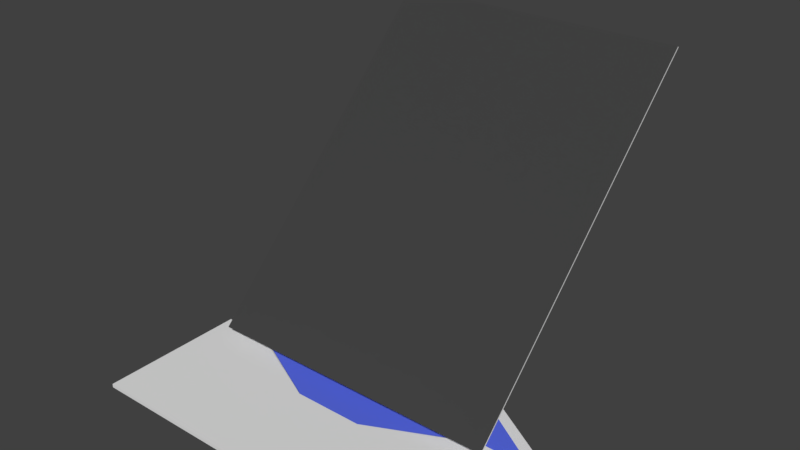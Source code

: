 # Source: letter.blend  (saved by Blender 2.79.0; exported with 4.5.12 LTS)
import bpy
from mathutils import Matrix  # noqa: F401  (used for matrix-valued properties, if any)

bpy.ops.wm.read_factory_settings(use_empty=True)
scene = bpy.context.scene
scene.name = 'Scene'

# ---- collections
col_collection_1 = bpy.data.collections.new('Collection 1'); scene.collection.children.link(col_collection_1)
col_collection_2 = bpy.data.collections.new('Collection 2'); scene.collection.children.link(col_collection_2)

# ---- materials (node trees are filled in below, after node groups)
mat_material = bpy.data.materials.new('Material')
mat_material.alpha_threshold = 0.0
mat_material.use_transparent_shadow = False
mat_material.roughness = 0.5
mat_material.line_color = (0.0, 0.0, 0.0, 1.0)
mat_interior = bpy.data.materials.new('Interior')
mat_interior.alpha_threshold = 0.0
mat_interior.use_transparent_shadow = False
mat_interior.diffuse_color = (0.1036, 0.153, 0.8, 1.0)
mat_interior.roughness = 0.5
mat_paper = bpy.data.materials.new('Paper')
mat_paper.alpha_threshold = 0.0
mat_paper.use_transparent_shadow = False
mat_paper.roughness = 0.5
mat_writing = bpy.data.materials.new('Writing')
mat_writing.alpha_threshold = 0.0
mat_writing.use_transparent_shadow = False
mat_writing.diffuse_color = (0.05497, 0.05497, 0.05497, 1.0)
mat_writing.roughness = 0.5

# ---- material node trees

# ---- world
world_world = bpy.data.worlds.new('World'); scene.world = world_world
world_world.color = (0.05088, 0.05088, 0.05088)
world_world.use_sun_shadow = False
world_world.sun_shadow_jitter_overblur = 0.0
world_world.cycles.sampling_method = 'MANUAL'

# ---- meshes
me_cube = bpy.data.meshes.new('Cube')
me_cube.from_pydata([(-5.108, -2.103, -0.1035), (-5.108, 2.103, -0.1035), (5.108, 2.103, -0.1035), (5.108, -2.103, -0.1035), (-5.108, -2.103, -1.27e-05), (-5.108, 2.103, -1.27e-05), (5.108, 2.103, -1.27e-05), (5.108, -2.103, -1.27e-05), (-4.947, 2.103, -0.0769), (4.947, 2.103, -0.0769), (-4.947, 2.103, -0.0266), (4.947, 2.103, -0.0266), (-4.947, -1.747, -0.07689), (4.947, -1.747, -0.07689), (-4.947, -1.747, -0.02659), (4.947, -1.747, -0.02659), (-1.703, -2.103, -0.1035), (1.703, -2.103, -0.1035), (-1.703, 2.103, -0.1035), (1.703, 2.103, -0.1035), (-1.703, -2.103, -1.27e-05), (1.703, -2.103, -1.27e-05), (-1.008, 0.7521, -1.27e-05), (1.008, 0.7521, -1.27e-05), (-1.649, 2.103, -0.0769), (1.649, 2.103, -0.0769), (-0.9759, 0.7521, -0.0266), (0.9759, 0.7521, -0.0266), (-1.649, -1.747, -0.07689), (1.649, -1.747, -0.07689), (-1.649, -1.747, -0.02659), (1.649, -1.747, -0.02659), (-3.405, -2.103, -0.1035), (-3.405, 2.103, -0.1035), (-3.405, -2.103, -1.27e-05), (-3.833, 2.103, -1.27e-05), (-3.298, 2.103, -0.0769), (-3.712, 2.103, -0.0266), (-3.298, -1.747, -0.07689), (-3.298, -1.747, -0.02659), (3.405, -2.103, -0.1035), (3.405, 2.103, -0.1035), (3.405, -2.103, -1.27e-05), (3.833, 2.103, -1.27e-05), (3.298, 2.103, -0.0769), (3.712, 2.103, -0.0266), (3.298, -1.747, -0.07689), (3.298, -1.747, -0.02659), (4.966, 2.732, -0.1035), (5.058, 2.388, -0.1035), (4.96, 2.754, -0.0769), (5.049, 2.421, -0.0769), (-5.063, 2.388, -0.1035), (-5.054, 2.421, -0.0769), (-4.971, 2.732, -0.1035), (-0.1965, 5.635, -0.1035), (0.1965, 5.635, -0.1035), (-4.965, 2.754, -0.0769), (-0.1904, 5.635, -0.0769), (0.1903, 5.635, -0.0769), (-0.2383, 5.363, -0.0769), (5.027, 2.352, -0.0769), (0.2383, 5.363, -0.0769), (4.601, 2.613, -0.0769), (-4.605, 2.613, -0.0769), (0.5221, 4.871, -0.1035), (4.629, 2.596, -0.1035), (-5.031, 2.352, -0.0769), (-5.072, 2.327, -0.1035), (-4.632, 2.596, -0.1035), (-0.5221, 4.871, -0.1035), (5.069, 2.327, -0.1035), (1.649, 2.109, -0.0769), (-3.298, 2.109, -0.0769), (3.405, 2.143, -0.1035), (-5.108, 2.143, -0.1035), (-1.703, 2.143, -0.1035), (5.108, 2.143, -0.1035), (-1.649, 2.109, -0.0769), (4.947, 2.109, -0.0769), (3.298, 2.109, -0.0769), (1.703, 2.143, -0.1035), (-4.947, 2.109, -0.0769), (-3.405, 2.143, -0.1035), (-1.649, 2.206, -0.0769), (4.947, 2.206, -0.0769), (3.298, 2.206, -0.0769), (1.703, 2.206, -0.1035), (-4.947, 2.206, -0.0769), (-3.405, 2.206, -0.1035), (1.649, 2.206, -0.0769), (-3.298, 2.206, -0.0769), (3.405, 2.206, -0.1035), (-5.108, 2.206, -0.1035), (-1.703, 2.206, -0.1035), (5.108, 2.206, -0.1035)], [], [(40, 41, 2, 3), (42, 7, 6, 43), (0, 4, 5, 1), (68, 67, 53, 52), (2, 6, 7, 3), (42, 40, 3, 7), (11, 9, 13, 15), (43, 6, 11, 45), (6, 2, 9, 11), (1, 5, 10, 8), (46, 47, 15, 13), (36, 8, 12, 38), (45, 11, 15, 47), (8, 10, 14, 12), (37, 26, 30, 39), (26, 27, 31, 30), (44, 25, 29, 46), (25, 24, 28, 29), (38, 39, 30, 28), (28, 30, 31, 29), (35, 22, 26, 37), (22, 23, 27, 26), (34, 32, 16, 20), (20, 16, 17, 21), (66, 65, 56, 48), (64, 60, 58, 57), (34, 20, 22, 35), (20, 21, 23, 22), (32, 33, 18, 16), (16, 18, 19, 17), (0, 1, 33, 32), (4, 34, 35, 5), (4, 0, 32, 34), (5, 35, 37, 10), (12, 14, 39, 38), (10, 37, 39, 14), (24, 36, 38, 28), (63, 61, 51, 50), (62, 63, 50, 59), (9, 44, 46, 13), (27, 45, 47, 31), (29, 31, 47, 46), (23, 43, 45, 27), (21, 17, 40, 42), (21, 42, 43, 23), (17, 19, 41, 40), (54, 52, 53, 57), (48, 56, 59, 50), (56, 55, 58, 59), (55, 54, 57, 58), (49, 48, 50, 51), (67, 64, 57, 53), (70, 69, 54, 55), (60, 62, 59, 58), (71, 66, 48, 49), (69, 68, 52, 54), (61, 71, 49, 51), (65, 70, 55, 56), (87, 94, 70, 65), (85, 95, 71, 61), (89, 93, 68, 69), (95, 92, 66, 71), (84, 90, 62, 60), (94, 89, 69, 70), (88, 91, 64, 67), (90, 86, 63, 62), (86, 85, 61, 63), (91, 84, 60, 64), (92, 87, 65, 66), (93, 88, 67, 68), (1, 8, 82, 75), (41, 19, 81, 74), (36, 24, 78, 73), (44, 9, 79, 80), (25, 44, 80, 72), (8, 36, 73, 82), (18, 33, 83, 76), (24, 25, 72, 78), (2, 41, 74, 77), (33, 1, 75, 83), (9, 2, 77, 79), (19, 18, 76, 81), (75, 82, 88, 93), (74, 81, 87, 92), (73, 78, 84, 91), (80, 79, 85, 86), (72, 80, 86, 90), (82, 73, 91, 88), (76, 83, 89, 94), (78, 72, 90, 84), (77, 74, 92, 95), (83, 75, 93, 89), (79, 77, 95, 85), (81, 76, 94, 87)])
me_cube.polygons.foreach_set('material_index', [0, 0, 0, 0, 0, 0, 0, 0, 0, 0, 0, 1, 0, 0, 0, 0, 1, 1, 0, 0, 0, 0, 0, 0, 0, 0, 0, 0, 0, 0, 0, 0, 0, 0, 0, 0, 1, 0, 0, 1, 0, 0, 0, 0, 0, 0, 0, 0, 0, 0, 0, 0, 0, 0, 0, 0, 0, 0, 0, 0, 0, 0, 1, 0, 1, 1, 1, 1, 0, 0, 0, 0, 0, 0, 0, 0, 0, 0, 0, 0, 0, 0, 0, 0, 1, 1, 1, 1, 0, 1, 0, 0, 0, 0])
me_cube.materials.append(mat_material)
me_cube.materials.append(mat_interior)
me_cube.use_remesh_preserve_volume = False
me_cube.use_remesh_preserve_attributes = False
me_cube.use_mirror_vertex_groups = False
me_cube.update()
me_plane = bpy.data.meshes.new('Plane')
me_plane.from_pydata([(-4.364, -5.647, 0.0), (4.364, -5.647, 0.0), (-4.364, 5.647, 0.0), (4.364, 5.647, 0.0), (-4.364, 1.882, 0.0), (-4.364, -1.971, 3.88e-09), (4.364, -1.971, 3.88e-09), (4.364, 1.882, 0.0), (-4.364, -1.971, -0.04515), (-4.364, -5.647, -0.04515), (4.364, -5.647, -0.04515), (4.364, 1.882, -0.04515), (4.364, 5.647, -0.04515), (-4.364, 5.647, -0.04515), (-4.364, 1.882, -0.04515), (4.364, -1.971, -0.04515), (4.364, 1.973, -3.968e-09), (-4.364, 1.973, -3.968e-09), (4.364, 1.902, -0.04515), (-4.364, 1.902, -0.04515)], [], [(17, 16, 3, 2), (0, 1, 6, 5), (5, 6, 7, 4), (19, 13, 12, 18), (9, 8, 15, 10), (8, 14, 11, 15), (1, 10, 15, 6), (17, 19, 14, 4), (16, 18, 12, 3), (5, 8, 9, 0), (6, 15, 11, 7), (4, 14, 8, 5), (3, 12, 13, 2), (0, 9, 10, 1), (7, 11, 18, 16), (2, 13, 19, 17), (14, 19, 18, 11), (4, 7, 16, 17)])
me_plane.polygons.foreach_set('material_index', [1, 1, 1, 0, 0, 0, 0, 0, 0, 0, 0, 0, 0, 0, 0, 0, 0, 1])
_uv = me_plane.uv_layers.new(name='UVMap')
_uv.uv.foreach_set('vector', [0.1195, 0.6744, 0.8739, 0.6744, 0.8739, 0.992, 0.1195, 0.992, 0.1195, 0.01037, 0.8738, 0.01037, 0.8738, 0.3281, 0.1195, 0.3281, 0.1195, 0.3281, 0.8738, 0.3281, 0.8738, 0.6612, 0.1195, 0.6612, 0.4445, 0.01284, 0.6271, 0.09182, 0.63, 0.3518, 0.4199, 0.4372, 0.004655, 0.09542, 0.2136, 0.00415, 0.1772, 0.438, 0.005225, 0.3548, 0.2136, 0.00415, 0.4423, 0.0125, 0.4175, 0.4374, 0.1772, 0.438, 0.0001018, 0.3567, 0.005225, 0.3548, 0.1772, 0.438, 0.1761, 0.4423, 0.4523, 0.01123, 0.4445, 0.01284, 0.4423, 0.0125, 0.4433, 0.007953, 0.4284, 0.4393, 0.4199, 0.4372, 0.63, 0.3518, 0.6343, 0.3544, 0.2129, 0.0001018, 0.2136, 0.00415, 0.004655, 0.09542, 0.0003147, 0.09274, 0.1761, 0.4423, 0.1772, 0.438, 0.4175, 0.4374, 0.4183, 0.4423, 0.4433, 0.007953, 0.4423, 0.0125, 0.2136, 0.00415, 0.2129, 0.0001018, 0.6343, 0.3544, 0.63, 0.3518, 0.6271, 0.09182, 0.6323, 0.08972, 0.0003147, 0.09274, 0.004655, 0.09542, 0.005225, 0.3548, 0.0001018, 0.3567, 0.4183, 0.4423, 0.4175, 0.4374, 0.4199, 0.4372, 0.4284, 0.4393, 0.6323, 0.08972, 0.6271, 0.09182, 0.4445, 0.01284, 0.4523, 0.01123, 0.4423, 0.0125, 0.4445, 0.01284, 0.4199, 0.4372, 0.4175, 0.4374, 0.1195, 0.6612, 0.8738, 0.6612, 0.8739, 0.6744, 0.1195, 0.6744])
me_plane.materials.append(mat_paper)
me_plane.materials.append(mat_writing)
me_plane.use_remesh_preserve_volume = False
me_plane.use_remesh_preserve_attributes = False
me_plane.use_mirror_vertex_groups = False
me_plane.update()
arm_armature = bpy.data.armatures.new('Armature')  # bones are not reproduced
arm_armature_001 = bpy.data.armatures.new('Armature.001')  # bones are not reproduced

# ---- objects
ob_armature = bpy.data.objects.new('Armature', arm_armature)
ob_cube = bpy.data.objects.new('Cube', me_cube)
ob_armature_001 = bpy.data.objects.new('Armature.001', arm_armature_001)
ob_plane = bpy.data.objects.new('Plane', me_plane)

# ---- transforms, parenting, visibility, modifiers, constraints
ob_armature.location = (0.0, 0.0, 2.581)
ob_armature.hide_viewport = True
ob_armature.lineart.crease_threshold = 0.0
ob_cube.parent = ob_armature
ob_cube.location = (0.0, 0.0, 0.0)
ob_cube.lock_rotations_4d = False
ob_cube.empty_display_type = 'ARROWS'
ob_cube.use_shape_key_edit_mode = True
ob_cube.lineart.crease_threshold = 0.0
_vg = ob_cube.vertex_groups.new(name='Body')
_vg.add([0, 1, 2, 3, 4, 5, 6, 7, 8, 9, 10, 11, 12, 13, 14, 15, 16, 17, 18, 19, 20, 21, 22, 23, 24, 25, 26, 27, 28, 29, 30, 31, 32, 33, 34, 35, 36, 37, 38, 39, 40, 41, 42, 43, 44, 45, 46, 47, 72, 73, 78, 79, 80, 82], 1.0, 'REPLACE')
_vg = ob_cube.vertex_groups.new(name='Flap')
_vg.add([48, 49, 50, 51, 52, 53, 54, 55, 56, 57, 58, 59, 60, 61, 62, 63, 64, 65, 66, 67, 68, 69, 70, 71, 84, 85, 86, 87, 88, 89, 90, 91, 92, 93, 94, 95], 1.0, 'REPLACE')
_m = ob_cube.modifiers.new('Armature', 'ARMATURE')
_m.object = ob_armature
_c = ob_cube.constraints.new('MAINTAIN_VOLUME'); _c.name = 'Maintain Volume'
ob_armature_001.location = (0.0, 5.357, 6.968)
ob_armature_001.rotation_euler = (2.356, -0.0, 0.0)
ob_armature_001.hide_viewport = True
ob_armature_001.lineart.crease_threshold = 0.0
ob_plane.parent = ob_armature_001
ob_plane.matrix_parent_inverse = Matrix(((1.0, 0.0, 7.451e-09, -0.3352), (0.0, 0.0, 1.0, -2.93), (0.0, -1.0, -1.192e-07, 2.259), (0.0, 0.0, 0.0, 1.0)))
ob_plane.location = (0.3352, 2.259, 2.93)
ob_plane.lineart.crease_threshold = 0.0
_vg = ob_plane.vertex_groups.new(name='Top')
_vg.add([2, 3, 12, 13, 16, 17, 18, 19], 1.0, 'REPLACE')
_vg = ob_plane.vertex_groups.new(name='Mid')
_vg.add([4, 5, 6, 7, 8, 11, 14, 15], 1.0, 'REPLACE')
_vg = ob_plane.vertex_groups.new(name='Bot')
_vg.add([0, 1, 5, 6, 8, 9, 10, 15], 1.0, 'REPLACE')
_m = ob_plane.modifiers.new('Armature', 'ARMATURE')
_m.object = ob_armature_001

# ---- collection membership
col_collection_1.objects.link(ob_armature)
col_collection_1.objects.link(ob_cube)
col_collection_2.objects.link(ob_armature_001)
col_collection_2.objects.link(ob_plane)

# ---- scene / render settings (as saved in the file)
scene.frame_start = 1; scene.frame_end = 200; scene.frame_set(142)
scene.render.engine = 'BLENDER_EEVEE_NEXT'
scene.render.resolution_percentage = 50
scene.render.dither_intensity = 0.0
scene.cycles.use_denoising = False
scene.cycles.samples = 128
scene.cycles.sampling_pattern = 'TABULATED_SOBOL'
scene.cycles.use_adaptive_sampling = False
scene.cycles.use_light_tree = False
scene.cycles.blur_glossy = 0.0
scene.cycles.sample_clamp_indirect = 0.0
scene.view_settings.view_transform = 'Standard'
bpy.context.view_layer.update()

# ---- added for rendering (the .blend has no active camera and no usable light): camera, sun
cam_auto = bpy.data.cameras.new('AutoCamera')
cam_auto.lens = 50.0
cam_auto.sensor_width = 36.0
cam_auto.clip_end = 1000.0
ob_auto_camera = bpy.data.objects.new('AutoCamera', cam_auto)
scene.collection.objects.link(ob_auto_camera)
ob_auto_camera.location = (16.244, -15.8535, 19.7143)
ob_auto_camera.rotation_euler = (1.09748, -7.21219e-08, 0.694738)
scene.camera = ob_auto_camera
light_auto_sun = bpy.data.lights.new('AutoSun', 'SUN')
light_auto_sun.energy = 3.0
light_auto_sun.angle = 0.0523599
ob_auto_sun = bpy.data.objects.new('AutoSun', light_auto_sun)
scene.collection.objects.link(ob_auto_sun)
ob_auto_sun.rotation_euler = (0.872665, 0.174533, 0.523599)
bpy.context.view_layer.update()
